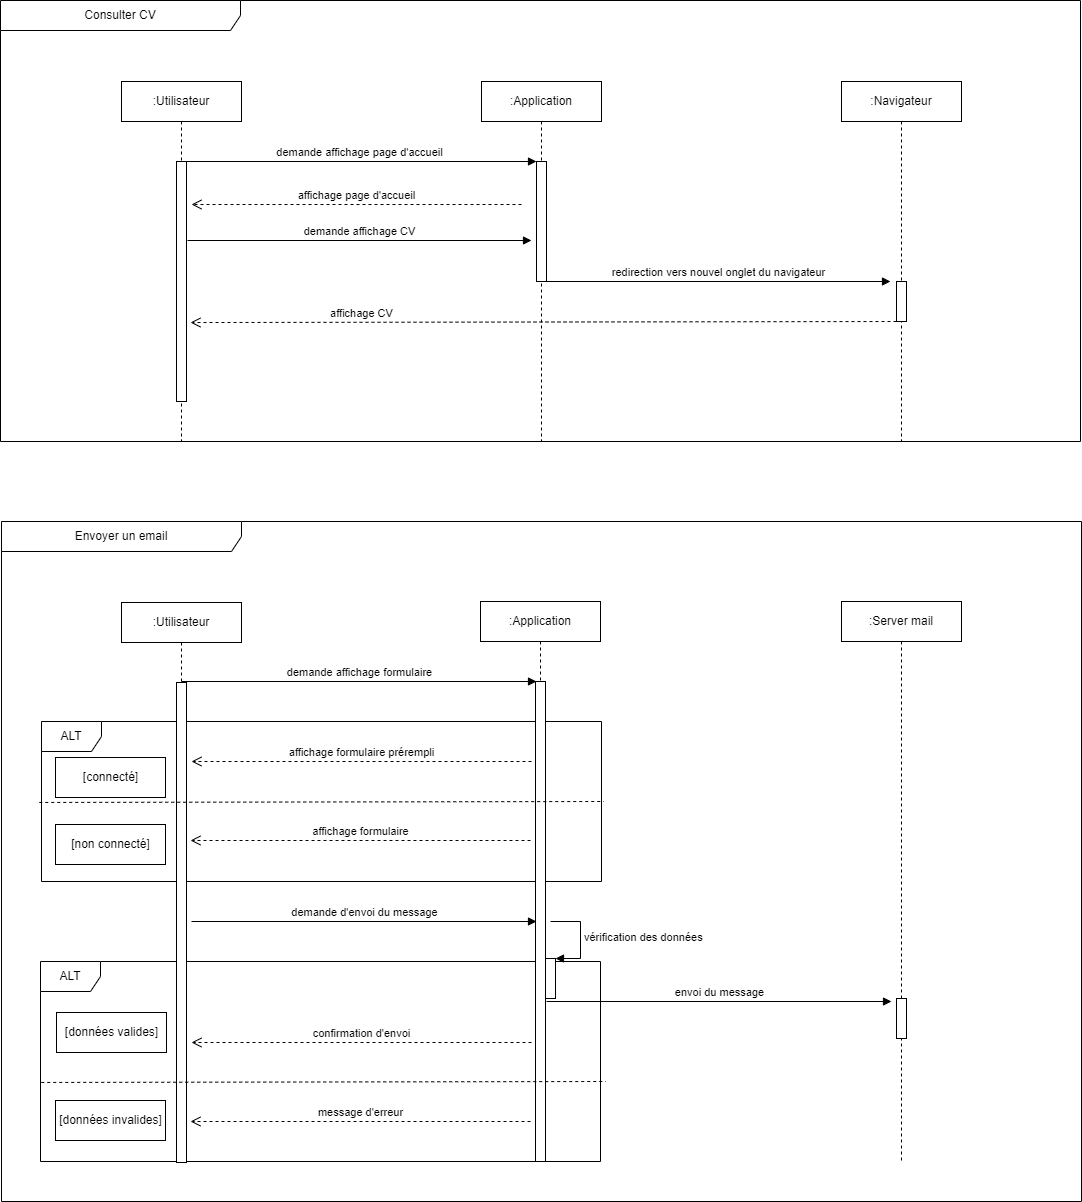

The diagram above was exported from draw.io. Its source (the exported page's mxGraphModel, read from the mxfile embedded in the PNG):
<mxGraphModel dx="1434" dy="796" grid="1" gridSize="10" guides="1" tooltips="1" connect="1" arrows="1" fold="1" page="1" pageScale="1" pageWidth="1169" pageHeight="1654" background="#ffffff" math="0" shadow="0">
  <root>
    <mxCell id="0" />
    <mxCell id="1" parent="0" />
    <mxCell id="zxVB1rQ1-8fbaNlZoeaq-22" value="&lt;font style=&quot;vertical-align: inherit;&quot;&gt;&lt;font style=&quot;vertical-align: inherit;&quot;&gt;&lt;font style=&quot;vertical-align: inherit;&quot;&gt;&lt;font style=&quot;vertical-align: inherit;&quot;&gt;&lt;font style=&quot;vertical-align: inherit;&quot;&gt;&lt;font style=&quot;vertical-align: inherit;&quot;&gt;&lt;font style=&quot;vertical-align: inherit;&quot;&gt;&lt;font style=&quot;vertical-align: inherit;&quot;&gt;&lt;font style=&quot;vertical-align: inherit;&quot;&gt;&lt;font style=&quot;vertical-align: inherit;&quot;&gt;&lt;font style=&quot;vertical-align: inherit;&quot;&gt;&lt;font style=&quot;vertical-align: inherit;&quot;&gt;Envoyer un email&lt;/font&gt;&lt;/font&gt;&lt;/font&gt;&lt;/font&gt;&lt;/font&gt;&lt;/font&gt;&lt;/font&gt;&lt;/font&gt;&lt;/font&gt;&lt;/font&gt;&lt;/font&gt;&lt;/font&gt;" style="shape=umlFrame;whiteSpace=wrap;html=1;width=240;height=30;" parent="1" vertex="1">
      <mxGeometry x="40" y="560" width="1080" height="680" as="geometry" />
    </mxCell>
    <mxCell id="zxVB1rQ1-8fbaNlZoeaq-40" value="&lt;font style=&quot;vertical-align: inherit;&quot;&gt;&lt;font style=&quot;vertical-align: inherit;&quot;&gt;&lt;font style=&quot;vertical-align: inherit;&quot;&gt;&lt;font style=&quot;vertical-align: inherit;&quot;&gt;ALT&lt;/font&gt;&lt;/font&gt;&lt;/font&gt;&lt;/font&gt;" style="shape=umlFrame;whiteSpace=wrap;html=1;" parent="1" vertex="1">
      <mxGeometry x="79" y="1000" width="560" height="200" as="geometry" />
    </mxCell>
    <mxCell id="zxVB1rQ1-8fbaNlZoeaq-31" value="&lt;font style=&quot;vertical-align: inherit;&quot;&gt;&lt;font style=&quot;vertical-align: inherit;&quot;&gt;&lt;font style=&quot;vertical-align: inherit;&quot;&gt;&lt;font style=&quot;vertical-align: inherit;&quot;&gt;ALT&lt;/font&gt;&lt;/font&gt;&lt;/font&gt;&lt;/font&gt;" style="shape=umlFrame;whiteSpace=wrap;html=1;" parent="1" vertex="1">
      <mxGeometry x="80" y="760" width="560" height="160" as="geometry" />
    </mxCell>
    <mxCell id="zxVB1rQ1-8fbaNlZoeaq-5" value="&lt;font style=&quot;vertical-align: inherit;&quot;&gt;&lt;font style=&quot;vertical-align: inherit;&quot;&gt;&lt;font style=&quot;vertical-align: inherit;&quot;&gt;&lt;font style=&quot;vertical-align: inherit;&quot;&gt;&lt;font style=&quot;vertical-align: inherit;&quot;&gt;&lt;font style=&quot;vertical-align: inherit;&quot;&gt;Consulter CV&lt;/font&gt;&lt;/font&gt;&lt;/font&gt;&lt;/font&gt;&lt;/font&gt;&lt;/font&gt;" style="shape=umlFrame;whiteSpace=wrap;html=1;width=240;height=30;" parent="1" vertex="1">
      <mxGeometry x="39" y="39" width="1080" height="441" as="geometry" />
    </mxCell>
    <mxCell id="zxVB1rQ1-8fbaNlZoeaq-9" value="&lt;font style=&quot;vertical-align: inherit;&quot;&gt;&lt;font style=&quot;vertical-align: inherit;&quot;&gt;:Utilisateur&lt;/font&gt;&lt;/font&gt;" style="shape=umlLifeline;perimeter=lifelinePerimeter;whiteSpace=wrap;html=1;container=1;collapsible=0;recursiveResize=0;outlineConnect=0;" parent="1" vertex="1">
      <mxGeometry x="160" y="120" width="120" height="360" as="geometry" />
    </mxCell>
    <mxCell id="zxVB1rQ1-8fbaNlZoeaq-12" value="" style="html=1;points=[];perimeter=orthogonalPerimeter;" parent="zxVB1rQ1-8fbaNlZoeaq-9" vertex="1">
      <mxGeometry x="55" y="80" width="10" height="240" as="geometry" />
    </mxCell>
    <mxCell id="zxVB1rQ1-8fbaNlZoeaq-10" value="&lt;font style=&quot;vertical-align: inherit;&quot;&gt;&lt;font style=&quot;vertical-align: inherit;&quot;&gt;&lt;font style=&quot;vertical-align: inherit;&quot;&gt;&lt;font style=&quot;vertical-align: inherit;&quot;&gt;:Navigateur&lt;/font&gt;&lt;/font&gt;&lt;/font&gt;&lt;/font&gt;" style="shape=umlLifeline;perimeter=lifelinePerimeter;whiteSpace=wrap;html=1;container=1;collapsible=0;recursiveResize=0;outlineConnect=0;" parent="1" vertex="1">
      <mxGeometry x="880" y="120" width="120" height="360" as="geometry" />
    </mxCell>
    <mxCell id="zxVB1rQ1-8fbaNlZoeaq-20" value="" style="html=1;points=[];perimeter=orthogonalPerimeter;" parent="zxVB1rQ1-8fbaNlZoeaq-10" vertex="1">
      <mxGeometry x="55" y="200" width="10" height="40" as="geometry" />
    </mxCell>
    <mxCell id="zxVB1rQ1-8fbaNlZoeaq-11" value="&lt;font style=&quot;vertical-align: inherit;&quot;&gt;&lt;font style=&quot;vertical-align: inherit;&quot;&gt;:Application&lt;/font&gt;&lt;/font&gt;" style="shape=umlLifeline;perimeter=lifelinePerimeter;whiteSpace=wrap;html=1;container=1;collapsible=0;recursiveResize=0;outlineConnect=0;" parent="1" vertex="1">
      <mxGeometry x="520" y="120" width="120" height="360" as="geometry" />
    </mxCell>
    <mxCell id="zxVB1rQ1-8fbaNlZoeaq-13" value="" style="html=1;points=[];perimeter=orthogonalPerimeter;" parent="zxVB1rQ1-8fbaNlZoeaq-11" vertex="1">
      <mxGeometry x="55" y="80" width="10" height="120" as="geometry" />
    </mxCell>
    <mxCell id="zxVB1rQ1-8fbaNlZoeaq-14" value="&lt;font style=&quot;vertical-align: inherit;&quot;&gt;&lt;font style=&quot;vertical-align: inherit;&quot;&gt;demande affichage page d'accueil&lt;/font&gt;&lt;/font&gt;" style="html=1;verticalAlign=bottom;endArrow=block;entryX=0;entryY=0;rounded=0;exitX=0.5;exitY=0;exitDx=0;exitDy=0;exitPerimeter=0;" parent="1" source="zxVB1rQ1-8fbaNlZoeaq-12" target="zxVB1rQ1-8fbaNlZoeaq-13" edge="1">
      <mxGeometry relative="1" as="geometry">
        <mxPoint x="470" y="370" as="sourcePoint" />
      </mxGeometry>
    </mxCell>
    <mxCell id="zxVB1rQ1-8fbaNlZoeaq-15" value="&lt;font style=&quot;vertical-align: inherit;&quot;&gt;&lt;font style=&quot;vertical-align: inherit;&quot;&gt;affichage page d'accueil&lt;/font&gt;&lt;/font&gt;" style="html=1;verticalAlign=bottom;endArrow=open;dashed=1;endSize=8;rounded=0;" parent="1" edge="1">
      <mxGeometry relative="1" as="geometry">
        <mxPoint x="230" y="243" as="targetPoint" />
        <mxPoint x="560" y="243" as="sourcePoint" />
      </mxGeometry>
    </mxCell>
    <mxCell id="zxVB1rQ1-8fbaNlZoeaq-18" value="&lt;font style=&quot;vertical-align: inherit;&quot;&gt;&lt;font style=&quot;vertical-align: inherit;&quot;&gt;&lt;font style=&quot;vertical-align: inherit;&quot;&gt;&lt;font style=&quot;vertical-align: inherit;&quot;&gt;demande affichage CV&lt;/font&gt;&lt;/font&gt;&lt;/font&gt;&lt;/font&gt;" style="html=1;verticalAlign=bottom;endArrow=block;rounded=0;exitX=0.5;exitY=0;exitDx=0;exitDy=0;exitPerimeter=0;" parent="1" edge="1">
      <mxGeometry relative="1" as="geometry">
        <mxPoint x="226" y="279" as="sourcePoint" />
        <mxPoint x="570" y="279" as="targetPoint" />
      </mxGeometry>
    </mxCell>
    <mxCell id="zxVB1rQ1-8fbaNlZoeaq-19" value="&lt;font style=&quot;vertical-align: inherit;&quot;&gt;&lt;font style=&quot;vertical-align: inherit;&quot;&gt;&lt;font style=&quot;vertical-align: inherit;&quot;&gt;&lt;font style=&quot;vertical-align: inherit;&quot;&gt;&lt;font style=&quot;vertical-align: inherit;&quot;&gt;&lt;font style=&quot;vertical-align: inherit;&quot;&gt;&lt;font style=&quot;vertical-align: inherit;&quot;&gt;&lt;font style=&quot;vertical-align: inherit;&quot;&gt;redirection vers nouvel onglet du navigateur&lt;/font&gt;&lt;/font&gt;&lt;/font&gt;&lt;/font&gt;&lt;/font&gt;&lt;/font&gt;&lt;/font&gt;&lt;/font&gt;" style="html=1;verticalAlign=bottom;endArrow=block;rounded=0;exitX=0.5;exitY=0;exitDx=0;exitDy=0;exitPerimeter=0;" parent="1" edge="1">
      <mxGeometry relative="1" as="geometry">
        <mxPoint x="585" y="320" as="sourcePoint" />
        <mxPoint x="929" y="320" as="targetPoint" />
      </mxGeometry>
    </mxCell>
    <mxCell id="zxVB1rQ1-8fbaNlZoeaq-21" value="&lt;font style=&quot;vertical-align: inherit;&quot;&gt;&lt;font style=&quot;vertical-align: inherit;&quot;&gt;&lt;font style=&quot;vertical-align: inherit;&quot;&gt;&lt;font style=&quot;vertical-align: inherit;&quot;&gt;affichage CV&lt;/font&gt;&lt;/font&gt;&lt;/font&gt;&lt;/font&gt;" style="html=1;verticalAlign=bottom;endArrow=open;dashed=1;endSize=8;rounded=0;entryX=1.4;entryY=0.671;entryDx=0;entryDy=0;entryPerimeter=0;" parent="1" source="zxVB1rQ1-8fbaNlZoeaq-20" target="zxVB1rQ1-8fbaNlZoeaq-12" edge="1">
      <mxGeometry x="0.5156" relative="1" as="geometry">
        <mxPoint x="240" y="253" as="targetPoint" />
        <mxPoint x="890" y="320" as="sourcePoint" />
        <mxPoint as="offset" />
      </mxGeometry>
    </mxCell>
    <mxCell id="zxVB1rQ1-8fbaNlZoeaq-23" value="&lt;font style=&quot;vertical-align: inherit;&quot;&gt;&lt;font style=&quot;vertical-align: inherit;&quot;&gt;:Utilisateur&lt;/font&gt;&lt;/font&gt;" style="shape=umlLifeline;perimeter=lifelinePerimeter;whiteSpace=wrap;html=1;container=1;collapsible=0;recursiveResize=0;outlineConnect=0;" parent="1" vertex="1">
      <mxGeometry x="160" y="641" width="120" height="559" as="geometry" />
    </mxCell>
    <mxCell id="zxVB1rQ1-8fbaNlZoeaq-24" value="" style="html=1;points=[];perimeter=orthogonalPerimeter;" parent="zxVB1rQ1-8fbaNlZoeaq-23" vertex="1">
      <mxGeometry x="55" y="80" width="10" height="480" as="geometry" />
    </mxCell>
    <mxCell id="zxVB1rQ1-8fbaNlZoeaq-25" value="&lt;font style=&quot;vertical-align: inherit;&quot;&gt;&lt;font style=&quot;vertical-align: inherit;&quot;&gt;:Application&lt;/font&gt;&lt;/font&gt;" style="shape=umlLifeline;perimeter=lifelinePerimeter;whiteSpace=wrap;html=1;container=1;collapsible=0;recursiveResize=0;outlineConnect=0;" parent="1" vertex="1">
      <mxGeometry x="519" y="640" width="120" height="560" as="geometry" />
    </mxCell>
    <mxCell id="zxVB1rQ1-8fbaNlZoeaq-26" value="" style="html=1;points=[];perimeter=orthogonalPerimeter;" parent="zxVB1rQ1-8fbaNlZoeaq-25" vertex="1">
      <mxGeometry x="55" y="80" width="10" height="480" as="geometry" />
    </mxCell>
    <mxCell id="zxVB1rQ1-8fbaNlZoeaq-38" value="" style="html=1;points=[];perimeter=orthogonalPerimeter;" parent="zxVB1rQ1-8fbaNlZoeaq-25" vertex="1">
      <mxGeometry x="65" y="357" width="10" height="40" as="geometry" />
    </mxCell>
    <mxCell id="zxVB1rQ1-8fbaNlZoeaq-39" value="&lt;font style=&quot;vertical-align: inherit;&quot;&gt;&lt;font style=&quot;vertical-align: inherit;&quot;&gt;vérification des données&lt;/font&gt;&lt;/font&gt;" style="edgeStyle=orthogonalEdgeStyle;html=1;align=left;spacingLeft=2;endArrow=block;rounded=0;entryX=1;entryY=0;" parent="zxVB1rQ1-8fbaNlZoeaq-25" edge="1">
      <mxGeometry relative="1" as="geometry">
        <mxPoint x="70" y="320" as="sourcePoint" />
        <Array as="points">
          <mxPoint x="100" y="320" />
        </Array>
        <mxPoint x="75" y="357" as="targetPoint" />
      </mxGeometry>
    </mxCell>
    <mxCell id="zxVB1rQ1-8fbaNlZoeaq-27" value="&lt;font style=&quot;vertical-align: inherit;&quot;&gt;&lt;font style=&quot;vertical-align: inherit;&quot;&gt;&lt;font style=&quot;vertical-align: inherit;&quot;&gt;&lt;font style=&quot;vertical-align: inherit;&quot;&gt;&lt;font style=&quot;vertical-align: inherit;&quot;&gt;&lt;font style=&quot;vertical-align: inherit;&quot;&gt;:Server mail&lt;/font&gt;&lt;/font&gt;&lt;/font&gt;&lt;/font&gt;&lt;/font&gt;&lt;/font&gt;" style="shape=umlLifeline;perimeter=lifelinePerimeter;whiteSpace=wrap;html=1;container=1;collapsible=0;recursiveResize=0;outlineConnect=0;" parent="1" vertex="1">
      <mxGeometry x="880" y="640" width="120" height="560" as="geometry" />
    </mxCell>
    <mxCell id="zxVB1rQ1-8fbaNlZoeaq-28" value="" style="html=1;points=[];perimeter=orthogonalPerimeter;" parent="zxVB1rQ1-8fbaNlZoeaq-27" vertex="1">
      <mxGeometry x="55" y="397" width="10" height="40" as="geometry" />
    </mxCell>
    <mxCell id="zxVB1rQ1-8fbaNlZoeaq-29" value="&lt;font style=&quot;vertical-align: inherit;&quot;&gt;&lt;font style=&quot;vertical-align: inherit;&quot;&gt;&lt;font style=&quot;vertical-align: inherit;&quot;&gt;&lt;font style=&quot;vertical-align: inherit;&quot;&gt;&lt;font style=&quot;vertical-align: inherit;&quot;&gt;&lt;font style=&quot;vertical-align: inherit;&quot;&gt;demande affichage formulaire&lt;/font&gt;&lt;/font&gt;&lt;/font&gt;&lt;/font&gt;&lt;/font&gt;&lt;/font&gt;" style="html=1;verticalAlign=bottom;endArrow=block;entryX=0;entryY=0;rounded=0;exitX=0.5;exitY=0;exitDx=0;exitDy=0;exitPerimeter=0;" parent="1" edge="1">
      <mxGeometry relative="1" as="geometry">
        <mxPoint x="220" y="720" as="sourcePoint" />
        <mxPoint x="575" y="720.0000000000001" as="targetPoint" />
      </mxGeometry>
    </mxCell>
    <mxCell id="zxVB1rQ1-8fbaNlZoeaq-32" value="" style="endArrow=none;dashed=1;html=1;rounded=0;exitX=-0.004;exitY=0.506;exitDx=0;exitDy=0;exitPerimeter=0;entryX=1.004;entryY=0.5;entryDx=0;entryDy=0;entryPerimeter=0;" parent="1" source="zxVB1rQ1-8fbaNlZoeaq-31" target="zxVB1rQ1-8fbaNlZoeaq-31" edge="1">
      <mxGeometry width="50" height="50" relative="1" as="geometry">
        <mxPoint x="560" y="760" as="sourcePoint" />
        <mxPoint x="610" y="710" as="targetPoint" />
      </mxGeometry>
    </mxCell>
    <mxCell id="zxVB1rQ1-8fbaNlZoeaq-33" value="&lt;font style=&quot;vertical-align: inherit;&quot;&gt;&lt;font style=&quot;vertical-align: inherit;&quot;&gt;&lt;font style=&quot;vertical-align: inherit;&quot;&gt;&lt;font style=&quot;vertical-align: inherit;&quot;&gt;affichage formulaire prérempli&lt;/font&gt;&lt;/font&gt;&lt;/font&gt;&lt;/font&gt;" style="html=1;verticalAlign=bottom;endArrow=open;dashed=1;endSize=8;rounded=0;" parent="1" edge="1">
      <mxGeometry relative="1" as="geometry">
        <mxPoint x="230" y="800" as="targetPoint" />
        <mxPoint x="570" y="800" as="sourcePoint" />
      </mxGeometry>
    </mxCell>
    <mxCell id="zxVB1rQ1-8fbaNlZoeaq-34" value="&lt;font style=&quot;vertical-align: inherit;&quot;&gt;&lt;font style=&quot;vertical-align: inherit;&quot;&gt;&lt;font style=&quot;vertical-align: inherit;&quot;&gt;&lt;font style=&quot;vertical-align: inherit;&quot;&gt;&lt;font style=&quot;vertical-align: inherit;&quot;&gt;&lt;font style=&quot;vertical-align: inherit;&quot;&gt;affichage formulaire&lt;/font&gt;&lt;/font&gt;&lt;/font&gt;&lt;/font&gt;&lt;/font&gt;&lt;/font&gt;" style="html=1;verticalAlign=bottom;endArrow=open;dashed=1;endSize=8;rounded=0;" parent="1" edge="1">
      <mxGeometry relative="1" as="geometry">
        <mxPoint x="229" y="879" as="targetPoint" />
        <mxPoint x="569" y="879" as="sourcePoint" />
      </mxGeometry>
    </mxCell>
    <mxCell id="zxVB1rQ1-8fbaNlZoeaq-35" value="&lt;font style=&quot;vertical-align: inherit;&quot;&gt;&lt;font style=&quot;vertical-align: inherit;&quot;&gt;&lt;font style=&quot;vertical-align: inherit;&quot;&gt;&lt;font style=&quot;vertical-align: inherit;&quot;&gt;[connecté]&lt;/font&gt;&lt;/font&gt;&lt;/font&gt;&lt;/font&gt;" style="html=1;" parent="1" vertex="1">
      <mxGeometry x="94" y="796" width="110" height="40" as="geometry" />
    </mxCell>
    <mxCell id="zxVB1rQ1-8fbaNlZoeaq-36" value="&lt;font style=&quot;vertical-align: inherit;&quot;&gt;&lt;font style=&quot;vertical-align: inherit;&quot;&gt;&lt;font style=&quot;vertical-align: inherit;&quot;&gt;&lt;font style=&quot;vertical-align: inherit;&quot;&gt;[non connecté]&lt;/font&gt;&lt;/font&gt;&lt;/font&gt;&lt;/font&gt;" style="html=1;" parent="1" vertex="1">
      <mxGeometry x="94" y="863" width="110" height="40" as="geometry" />
    </mxCell>
    <mxCell id="zxVB1rQ1-8fbaNlZoeaq-37" value="&lt;font style=&quot;vertical-align: inherit;&quot;&gt;&lt;font style=&quot;vertical-align: inherit;&quot;&gt;&lt;font style=&quot;vertical-align: inherit;&quot;&gt;&lt;font style=&quot;vertical-align: inherit;&quot;&gt;&lt;font style=&quot;vertical-align: inherit;&quot;&gt;&lt;font style=&quot;vertical-align: inherit;&quot;&gt;&lt;font style=&quot;vertical-align: inherit;&quot;&gt;&lt;font style=&quot;vertical-align: inherit;&quot;&gt;&lt;font style=&quot;vertical-align: inherit;&quot;&gt;&lt;font style=&quot;vertical-align: inherit;&quot;&gt;demande d'envoi du message&lt;/font&gt;&lt;/font&gt;&lt;/font&gt;&lt;/font&gt;&lt;/font&gt;&lt;/font&gt;&lt;/font&gt;&lt;/font&gt;&lt;/font&gt;&lt;/font&gt;" style="html=1;verticalAlign=bottom;endArrow=block;entryX=0;entryY=0;rounded=0;" parent="1" edge="1">
      <mxGeometry relative="1" as="geometry">
        <mxPoint x="230" y="960" as="sourcePoint" />
        <mxPoint x="575" y="960" as="targetPoint" />
      </mxGeometry>
    </mxCell>
    <mxCell id="zxVB1rQ1-8fbaNlZoeaq-41" value="&lt;font style=&quot;vertical-align: inherit;&quot;&gt;&lt;font style=&quot;vertical-align: inherit;&quot;&gt;&lt;font style=&quot;vertical-align: inherit;&quot;&gt;&lt;font style=&quot;vertical-align: inherit;&quot;&gt;&lt;font style=&quot;vertical-align: inherit;&quot;&gt;&lt;font style=&quot;vertical-align: inherit;&quot;&gt;[données valides]&lt;/font&gt;&lt;/font&gt;&lt;/font&gt;&lt;/font&gt;&lt;/font&gt;&lt;/font&gt;" style="html=1;" parent="1" vertex="1">
      <mxGeometry x="95" y="1051" width="110" height="40" as="geometry" />
    </mxCell>
    <mxCell id="zxVB1rQ1-8fbaNlZoeaq-42" value="" style="endArrow=none;dashed=1;html=1;rounded=0;exitX=-0.004;exitY=0.506;exitDx=0;exitDy=0;exitPerimeter=0;entryX=1.004;entryY=0.5;entryDx=0;entryDy=0;entryPerimeter=0;" parent="1" edge="1">
      <mxGeometry width="50" height="50" relative="1" as="geometry">
        <mxPoint x="79.75999999999999" y="1120.96" as="sourcePoint" />
        <mxPoint x="644.2399999999998" y="1120" as="targetPoint" />
      </mxGeometry>
    </mxCell>
    <mxCell id="zxVB1rQ1-8fbaNlZoeaq-43" value="&lt;font style=&quot;vertical-align: inherit;&quot;&gt;&lt;font style=&quot;vertical-align: inherit;&quot;&gt;&lt;font style=&quot;vertical-align: inherit;&quot;&gt;&lt;font style=&quot;vertical-align: inherit;&quot;&gt;&lt;font style=&quot;vertical-align: inherit;&quot;&gt;&lt;font style=&quot;vertical-align: inherit;&quot;&gt;[données invalides]&lt;/font&gt;&lt;/font&gt;&lt;/font&gt;&lt;/font&gt;&lt;/font&gt;&lt;/font&gt;" style="html=1;" parent="1" vertex="1">
      <mxGeometry x="94" y="1139" width="110" height="40" as="geometry" />
    </mxCell>
    <mxCell id="zxVB1rQ1-8fbaNlZoeaq-44" value="&lt;font style=&quot;vertical-align: inherit;&quot;&gt;&lt;font style=&quot;vertical-align: inherit;&quot;&gt;&lt;font style=&quot;vertical-align: inherit;&quot;&gt;&lt;font style=&quot;vertical-align: inherit;&quot;&gt;&lt;font style=&quot;vertical-align: inherit;&quot;&gt;&lt;font style=&quot;vertical-align: inherit;&quot;&gt;&lt;font style=&quot;vertical-align: inherit;&quot;&gt;&lt;font style=&quot;vertical-align: inherit;&quot;&gt;&lt;font style=&quot;vertical-align: inherit;&quot;&gt;&lt;font style=&quot;vertical-align: inherit;&quot;&gt;confirmation d'envoi&lt;/font&gt;&lt;/font&gt;&lt;/font&gt;&lt;/font&gt;&lt;/font&gt;&lt;/font&gt;&lt;/font&gt;&lt;/font&gt;&lt;/font&gt;&lt;/font&gt;" style="html=1;verticalAlign=bottom;endArrow=open;dashed=1;endSize=8;rounded=0;" parent="1" edge="1">
      <mxGeometry relative="1" as="geometry">
        <mxPoint x="230" y="1081" as="targetPoint" />
        <mxPoint x="570" y="1081" as="sourcePoint" />
      </mxGeometry>
    </mxCell>
    <mxCell id="zxVB1rQ1-8fbaNlZoeaq-46" value="&lt;font style=&quot;vertical-align: inherit;&quot;&gt;&lt;font style=&quot;vertical-align: inherit;&quot;&gt;&lt;font style=&quot;vertical-align: inherit;&quot;&gt;&lt;font style=&quot;vertical-align: inherit;&quot;&gt;&lt;font style=&quot;vertical-align: inherit;&quot;&gt;&lt;font style=&quot;vertical-align: inherit;&quot;&gt;&lt;font style=&quot;vertical-align: inherit;&quot;&gt;&lt;font style=&quot;vertical-align: inherit;&quot;&gt;&lt;font style=&quot;vertical-align: inherit;&quot;&gt;&lt;font style=&quot;vertical-align: inherit;&quot;&gt;&lt;font style=&quot;vertical-align: inherit;&quot;&gt;&lt;font style=&quot;vertical-align: inherit;&quot;&gt;message d'erreur&lt;/font&gt;&lt;/font&gt;&lt;/font&gt;&lt;/font&gt;&lt;/font&gt;&lt;/font&gt;&lt;/font&gt;&lt;/font&gt;&lt;/font&gt;&lt;/font&gt;&lt;/font&gt;&lt;/font&gt;" style="html=1;verticalAlign=bottom;endArrow=open;dashed=1;endSize=8;rounded=0;" parent="1" edge="1">
      <mxGeometry relative="1" as="geometry">
        <mxPoint x="229" y="1160" as="targetPoint" />
        <mxPoint x="569" y="1160" as="sourcePoint" />
      </mxGeometry>
    </mxCell>
    <mxCell id="zxVB1rQ1-8fbaNlZoeaq-47" value="&lt;font style=&quot;vertical-align: inherit;&quot;&gt;&lt;font style=&quot;vertical-align: inherit;&quot;&gt;&lt;font style=&quot;vertical-align: inherit;&quot;&gt;&lt;font style=&quot;vertical-align: inherit;&quot;&gt;&lt;font style=&quot;vertical-align: inherit;&quot;&gt;&lt;font style=&quot;vertical-align: inherit;&quot;&gt;&lt;font style=&quot;vertical-align: inherit;&quot;&gt;&lt;font style=&quot;vertical-align: inherit;&quot;&gt;envoi du message&lt;/font&gt;&lt;/font&gt;&lt;/font&gt;&lt;/font&gt;&lt;/font&gt;&lt;/font&gt;&lt;/font&gt;&lt;/font&gt;" style="html=1;verticalAlign=bottom;endArrow=block;entryX=0;entryY=0;rounded=0;" parent="1" edge="1">
      <mxGeometry relative="1" as="geometry">
        <mxPoint x="585" y="1040" as="sourcePoint" />
        <mxPoint x="930" y="1040" as="targetPoint" />
      </mxGeometry>
    </mxCell>
  </root>
</mxGraphModel>